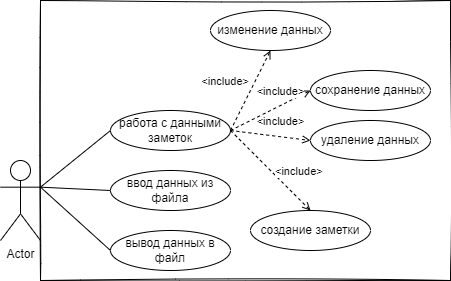

The diagram above was exported from draw.io. Its source (the exported page's mxGraphModel, read from the mxfile embedded in the PNG):
<mxGraphModel dx="880" dy="478" grid="1" gridSize="10" guides="1" tooltips="1" connect="1" arrows="1" fold="1" page="1" pageScale="1" pageWidth="827" pageHeight="1169" math="0" shadow="0">
  <root>
    <mxCell id="0" />
    <mxCell id="1" parent="0" />
    <mxCell id="r9C_34AVH2k502LE5DWa-1" value="Actor" style="shape=umlActor;verticalLabelPosition=bottom;verticalAlign=top;html=1;outlineConnect=0;" parent="1" vertex="1">
      <mxGeometry x="50" y="170" width="40" height="80" as="geometry" />
    </mxCell>
    <mxCell id="r9C_34AVH2k502LE5DWa-2" value="работа с данными заметок" style="ellipse;whiteSpace=wrap;html=1;" parent="1" vertex="1">
      <mxGeometry x="160" y="120" width="120" height="40" as="geometry" />
    </mxCell>
    <mxCell id="r9C_34AVH2k502LE5DWa-4" value="ввод данных из файла" style="ellipse;whiteSpace=wrap;html=1;" parent="1" vertex="1">
      <mxGeometry x="160" y="180" width="120" height="40" as="geometry" />
    </mxCell>
    <mxCell id="r9C_34AVH2k502LE5DWa-5" value="вывод данных в файл" style="ellipse;whiteSpace=wrap;html=1;" parent="1" vertex="1">
      <mxGeometry x="160" y="240" width="120" height="40" as="geometry" />
    </mxCell>
    <mxCell id="r9C_34AVH2k502LE5DWa-7" value="изменение данных" style="ellipse;whiteSpace=wrap;html=1;" parent="1" vertex="1">
      <mxGeometry x="260" y="20" width="120" height="40" as="geometry" />
    </mxCell>
    <mxCell id="r9C_34AVH2k502LE5DWa-8" value="сохранение данных" style="ellipse;whiteSpace=wrap;html=1;" parent="1" vertex="1">
      <mxGeometry x="360" y="80" width="120" height="40" as="geometry" />
    </mxCell>
    <mxCell id="r9C_34AVH2k502LE5DWa-9" value="удаление данных" style="ellipse;whiteSpace=wrap;html=1;" parent="1" vertex="1">
      <mxGeometry x="360" y="130" width="120" height="40" as="geometry" />
    </mxCell>
    <mxCell id="r9C_34AVH2k502LE5DWa-10" value="создание заметки" style="ellipse;whiteSpace=wrap;html=1;" parent="1" vertex="1">
      <mxGeometry x="300" y="220" width="120" height="40" as="geometry" />
    </mxCell>
    <mxCell id="r9C_34AVH2k502LE5DWa-13" value="&amp;lt;include&amp;gt;" style="endArrow=open;html=1;rounded=0;endFill=0;dashed=1;labelPosition=left;verticalLabelPosition=top;align=right;verticalAlign=bottom;entryX=0.5;entryY=1;entryDx=0;entryDy=0;" parent="1" target="r9C_34AVH2k502LE5DWa-7" edge="1">
      <mxGeometry width="50" height="50" relative="1" as="geometry">
        <mxPoint x="280" y="140" as="sourcePoint" />
        <mxPoint x="280" y="70" as="targetPoint" />
      </mxGeometry>
    </mxCell>
    <mxCell id="r9C_34AVH2k502LE5DWa-14" value="&amp;lt;include&amp;gt;" style="endArrow=open;html=1;rounded=0;endFill=0;dashed=1;labelPosition=right;verticalLabelPosition=top;align=left;verticalAlign=bottom;exitX=1;exitY=0.5;exitDx=0;exitDy=0;entryX=0.5;entryY=0;entryDx=0;entryDy=0;" parent="1" source="r9C_34AVH2k502LE5DWa-2" target="r9C_34AVH2k502LE5DWa-10" edge="1">
      <mxGeometry x="0.1721" y="-5" width="50" height="50" relative="1" as="geometry">
        <mxPoint x="270" y="180" as="sourcePoint" />
        <mxPoint x="320" y="200" as="targetPoint" />
        <mxPoint as="offset" />
      </mxGeometry>
    </mxCell>
    <mxCell id="r9C_34AVH2k502LE5DWa-15" value="&amp;lt;include&amp;gt;" style="endArrow=open;html=1;rounded=0;endFill=0;dashed=1;entryX=0;entryY=0.5;entryDx=0;entryDy=0;labelPosition=center;verticalLabelPosition=top;align=center;verticalAlign=bottom;" parent="1" target="r9C_34AVH2k502LE5DWa-9" edge="1">
      <mxGeometry x="0.2308" y="6" width="50" height="50" relative="1" as="geometry">
        <mxPoint x="280" y="140" as="sourcePoint" />
        <mxPoint x="380" y="70" as="targetPoint" />
        <mxPoint as="offset" />
      </mxGeometry>
    </mxCell>
    <mxCell id="r9C_34AVH2k502LE5DWa-16" value="&amp;lt;include&amp;gt;" style="endArrow=open;html=1;rounded=0;endFill=0;dashed=1;entryX=0;entryY=0.5;entryDx=0;entryDy=0;labelPosition=center;verticalLabelPosition=top;align=center;verticalAlign=bottom;" parent="1" target="r9C_34AVH2k502LE5DWa-8" edge="1">
      <mxGeometry x="0.3" y="4" width="50" height="50" relative="1" as="geometry">
        <mxPoint x="280" y="140" as="sourcePoint" />
        <mxPoint x="390" y="80" as="targetPoint" />
        <mxPoint as="offset" />
      </mxGeometry>
    </mxCell>
    <mxCell id="r9C_34AVH2k502LE5DWa-17" value="" style="endArrow=none;html=1;rounded=0;entryX=0;entryY=0.5;entryDx=0;entryDy=0;exitX=1;exitY=0.3333333333333333;exitDx=0;exitDy=0;exitPerimeter=0;" parent="1" source="r9C_34AVH2k502LE5DWa-1" target="r9C_34AVH2k502LE5DWa-2" edge="1">
      <mxGeometry width="50" height="50" relative="1" as="geometry">
        <mxPoint x="100" y="190" as="sourcePoint" />
        <mxPoint x="150" y="140" as="targetPoint" />
      </mxGeometry>
    </mxCell>
    <mxCell id="r9C_34AVH2k502LE5DWa-20" value="" style="endArrow=none;html=1;rounded=0;entryX=0;entryY=0.5;entryDx=0;entryDy=0;exitX=1;exitY=0.3333333333333333;exitDx=0;exitDy=0;exitPerimeter=0;" parent="1" source="r9C_34AVH2k502LE5DWa-1" target="r9C_34AVH2k502LE5DWa-4" edge="1">
      <mxGeometry width="50" height="50" relative="1" as="geometry">
        <mxPoint x="90" y="200" as="sourcePoint" />
        <mxPoint x="170" y="150" as="targetPoint" />
      </mxGeometry>
    </mxCell>
    <mxCell id="r9C_34AVH2k502LE5DWa-21" value="" style="endArrow=none;html=1;rounded=0;entryX=0;entryY=0.5;entryDx=0;entryDy=0;exitX=1;exitY=0.3333333333333333;exitDx=0;exitDy=0;exitPerimeter=0;" parent="1" source="r9C_34AVH2k502LE5DWa-1" target="r9C_34AVH2k502LE5DWa-5" edge="1">
      <mxGeometry width="50" height="50" relative="1" as="geometry">
        <mxPoint x="100" y="190" as="sourcePoint" />
        <mxPoint x="180" y="160" as="targetPoint" />
      </mxGeometry>
    </mxCell>
    <mxCell id="r9C_34AVH2k502LE5DWa-22" value="" style="rounded=0;whiteSpace=wrap;html=1;sketch=1;curveFitting=1;jiggle=2;perimeterSpacing=0;fillColor=none;" parent="1" vertex="1">
      <mxGeometry x="90" y="10" width="410" height="280" as="geometry" />
    </mxCell>
  </root>
</mxGraphModel>